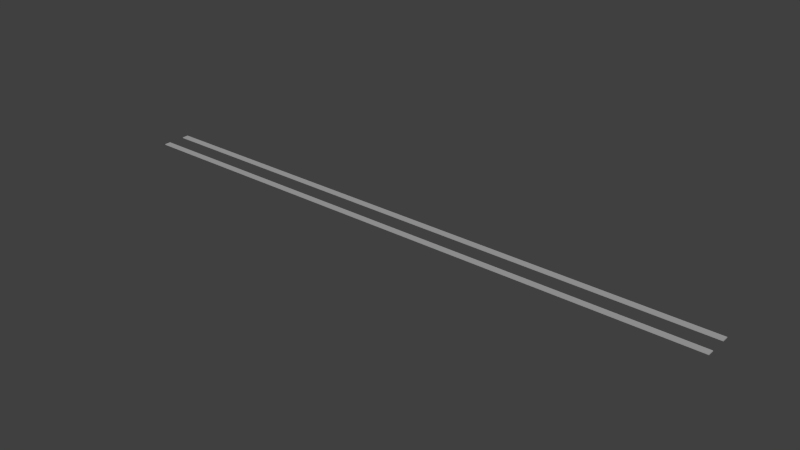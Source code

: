 # Source: litton.blend  (saved by Blender 2.69.0; exported with 4.5.12 LTS)
import bpy
from mathutils import Matrix  # noqa: F401  (used for matrix-valued properties, if any)

bpy.ops.wm.read_factory_settings(use_empty=True)
scene = bpy.context.scene
scene.name = 'Scene'

# ---- collections
col_collection_1 = bpy.data.collections.new('Collection 1'); scene.collection.children.link(col_collection_1)

# ---- materials (node trees are filled in below, after node groups)
mat_track = bpy.data.materials.new('Track')
mat_track.alpha_threshold = 0.0
mat_track.use_transparent_shadow = False
mat_track.diffuse_color = (0.4, 0.4, 0.4, 1.0)
mat_track.specular_color = (0.0, 0.0, 0.0)
mat_track.roughness = 0.5
mat_track.specular_intensity = 0.2
mat_track.line_color = (0.0, 0.0, 0.0, 1.0)

# ---- material node trees

# ---- world
world_world = bpy.data.worlds.new('World'); scene.world = world_world
world_world.color = (0.05088, 0.05088, 0.05088)
world_world.use_sun_shadow = False
world_world.sun_shadow_jitter_overblur = 0.0
world_world.cycles.sampling_method = 'MANUAL'
world_world.cycles.sample_map_resolution = 256

# ---- meshes
me_cube_005 = bpy.data.meshes.new('Cube.005')
me_cube_005.from_pydata([(-0.7175, -1.043e-06, -2.98e-09), (-0.7175, 35.0, -2.98e-09), (0.7175, 35.0, -2.98e-09), (0.7175, -1.043e-06, -2.98e-09), (-0.7175, -1.043e-06, 0.1), (-0.7175, 35.0, 0.1), (0.7175, 35.0, 0.1), (0.7175, -1.043e-06, 0.1)], [], [(4, 5, 1, 0), (5, 6, 2, 1), (6, 7, 3, 2), (7, 4, 0, 3), (0, 1, 2, 3), (7, 6, 5, 4)])
me_cube_005.materials.append(mat_track)
me_cube_005.use_remesh_preserve_volume = False
me_cube_005.use_remesh_preserve_attributes = False
me_cube_005.use_mirror_vertex_groups = False
me_cube_005.update()
me_cube_001 = bpy.data.meshes.new('Cube.001')
me_cube_001.from_pydata([(-0.7175, -1.043e-06, -2.98e-09), (-0.7175, 35.0, -2.98e-09), (0.7175, 35.0, -2.98e-09), (0.7175, -1.043e-06, -2.98e-09), (-0.7175, -1.043e-06, 0.1), (-0.7175, 35.0, 0.1), (0.7175, 35.0, 0.1), (0.7175, -1.043e-06, 0.1)], [], [(4, 5, 1, 0), (5, 6, 2, 1), (6, 7, 3, 2), (7, 4, 0, 3), (0, 1, 2, 3), (7, 6, 5, 4)])
me_cube_001.materials.append(mat_track)
me_cube_001.use_remesh_preserve_volume = False
me_cube_001.use_remesh_preserve_attributes = False
me_cube_001.use_mirror_vertex_groups = False
me_cube_001.update()

# ---- objects
ob_lefttrack_001 = bpy.data.objects.new('LeftTrack.001', me_cube_005)
ob_lefttrack = bpy.data.objects.new('LeftTrack', me_cube_001)

# ---- transforms, parenting, visibility, modifiers, constraints
ob_lefttrack_001.location = (0.0, -9.518, 0.275)
ob_lefttrack_001.scale = (269.7, 0.1143, 5.5)
ob_lefttrack_001.lineart.crease_threshold = 0.0
ob_lefttrack.location = (0.0, 5.518, 0.275)
ob_lefttrack.scale = (269.7, 0.1143, 5.5)
ob_lefttrack.lineart.crease_threshold = 0.0

# ---- collection membership
col_collection_1.objects.link(ob_lefttrack_001)
col_collection_1.objects.link(ob_lefttrack)

# ---- scene / render settings (as saved in the file)
scene.frame_start = 1; scene.frame_end = 250; scene.frame_set(84)
scene.render.engine = 'BLENDER_EEVEE_NEXT'
scene.render.image_settings.compression = 90
scene.render.resolution_percentage = 50
scene.render.dither_intensity = 0.0
scene.cycles.use_denoising = False
scene.cycles.samples = 10
scene.cycles.sampling_pattern = 'TABULATED_SOBOL'
scene.cycles.light_sampling_threshold = 0.0
scene.cycles.use_adaptive_sampling = False
scene.cycles.use_light_tree = False
scene.cycles.blur_glossy = 0.0
scene.cycles.volume_bounces = 1
scene.cycles.pixel_filter_type = 'GAUSSIAN'
scene.cycles.sample_clamp_indirect = 0.0
scene.view_settings.view_transform = 'Standard'
bpy.context.view_layer.update()

# ---- added for rendering (the .blend has no active camera and no usable light): camera, sun
cam_auto = bpy.data.cameras.new('AutoCamera')
cam_auto.lens = 50.0
cam_auto.sensor_width = 36.0
cam_auto.clip_end = 6291.56
ob_auto_camera = bpy.data.objects.new('AutoCamera', cam_auto)
scene.collection.objects.link(ob_auto_camera)
ob_auto_camera.location = (358.495, -430.194, 287.346)
ob_auto_camera.rotation_euler = (1.09748, -7.21219e-08, 0.694738)
scene.camera = ob_auto_camera
light_auto_sun = bpy.data.lights.new('AutoSun', 'SUN')
light_auto_sun.energy = 3.0
light_auto_sun.angle = 0.0523599
ob_auto_sun = bpy.data.objects.new('AutoSun', light_auto_sun)
scene.collection.objects.link(ob_auto_sun)
ob_auto_sun.rotation_euler = (0.872665, 0.174533, 0.523599)
bpy.context.view_layer.update()
